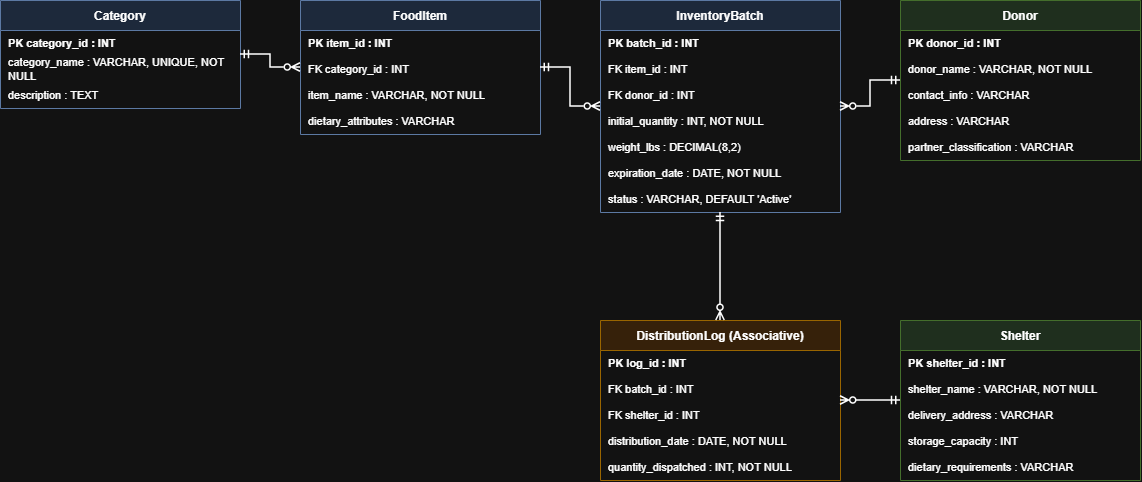

The diagram above was exported from draw.io. Its source (the exported page's mxGraphModel, read from the mxfile embedded in the PNG):
<mxGraphModel dx="1278" dy="748" grid="1" gridSize="10" guides="1" tooltips="1" connect="1" arrows="1" fold="1" page="1" pageScale="1" pageWidth="850" pageHeight="1100" math="0" shadow="0">
  <root>
    <mxCell id="0" />
    <mxCell id="1" parent="0" />
    <mxCell id="fRRw1wihDSPkBJSZaL_q-1" parent="1" style="swimlane;fontStyle=1;childLayout=stackLayout;horizontal=1;startSize=30;horizontalStack=0;resizeParent=1;resizeParentMax=0;resizeLast=0;collapsible=0;marginBottom=0;fillColor=#d5e8d4;strokeColor=#82b366;" value="Donor" vertex="1">
      <mxGeometry height="160" width="240" x="940" y="40" as="geometry" />
    </mxCell>
    <mxCell id="fRRw1wihDSPkBJSZaL_q-2" parent="fRRw1wihDSPkBJSZaL_q-1" style="text;align=left;verticalAlign=middle;spacingLeft=6;fontSize=11;fontStyle=1;strokeColor=none;fillColor=none;whiteSpace=wrap;" value="PK  donor_id : INT" vertex="1">
      <mxGeometry height="26" width="240" y="30" as="geometry" />
    </mxCell>
    <mxCell id="fRRw1wihDSPkBJSZaL_q-3" parent="fRRw1wihDSPkBJSZaL_q-1" style="text;align=left;verticalAlign=middle;spacingLeft=6;fontSize=11;strokeColor=none;fillColor=none;whiteSpace=wrap;" value="        donor_name : VARCHAR, NOT NULL" vertex="1">
      <mxGeometry height="26" width="240" y="56" as="geometry" />
    </mxCell>
    <mxCell id="fRRw1wihDSPkBJSZaL_q-4" parent="fRRw1wihDSPkBJSZaL_q-1" style="text;align=left;verticalAlign=middle;spacingLeft=6;fontSize=11;strokeColor=none;fillColor=none;whiteSpace=wrap;" value="        contact_info : VARCHAR" vertex="1">
      <mxGeometry height="26" width="240" y="82" as="geometry" />
    </mxCell>
    <mxCell id="fRRw1wihDSPkBJSZaL_q-5" parent="fRRw1wihDSPkBJSZaL_q-1" style="text;align=left;verticalAlign=middle;spacingLeft=6;fontSize=11;strokeColor=none;fillColor=none;whiteSpace=wrap;" value="        address : VARCHAR" vertex="1">
      <mxGeometry height="26" width="240" y="108" as="geometry" />
    </mxCell>
    <mxCell id="fRRw1wihDSPkBJSZaL_q-6" parent="fRRw1wihDSPkBJSZaL_q-1" style="text;align=left;verticalAlign=middle;spacingLeft=6;fontSize=11;strokeColor=none;fillColor=none;whiteSpace=wrap;" value="        partner_classification : VARCHAR" vertex="1">
      <mxGeometry height="26" width="240" y="134" as="geometry" />
    </mxCell>
    <mxCell id="fRRw1wihDSPkBJSZaL_q-7" parent="1" style="swimlane;fontStyle=1;childLayout=stackLayout;horizontal=1;startSize=30;horizontalStack=0;resizeParent=1;resizeParentMax=0;resizeLast=0;collapsible=0;marginBottom=0;fillColor=#dae8fc;strokeColor=#6c8ebf;" value="Category" vertex="1">
      <mxGeometry height="108" width="240" x="40" y="40" as="geometry" />
    </mxCell>
    <mxCell id="fRRw1wihDSPkBJSZaL_q-8" parent="fRRw1wihDSPkBJSZaL_q-7" style="text;align=left;verticalAlign=middle;spacingLeft=6;fontSize=11;fontStyle=1;strokeColor=none;fillColor=none;whiteSpace=wrap;" value="PK  category_id : INT" vertex="1">
      <mxGeometry height="26" width="240" y="30" as="geometry" />
    </mxCell>
    <mxCell id="fRRw1wihDSPkBJSZaL_q-9" parent="fRRw1wihDSPkBJSZaL_q-7" style="text;align=left;verticalAlign=middle;spacingLeft=6;fontSize=11;strokeColor=none;fillColor=none;whiteSpace=wrap;" value="        category_name : VARCHAR, UNIQUE, NOT NULL" vertex="1">
      <mxGeometry height="26" width="240" y="56" as="geometry" />
    </mxCell>
    <mxCell id="fRRw1wihDSPkBJSZaL_q-10" parent="fRRw1wihDSPkBJSZaL_q-7" style="text;align=left;verticalAlign=middle;spacingLeft=6;fontSize=11;strokeColor=none;fillColor=none;whiteSpace=wrap;" value="        description : TEXT" vertex="1">
      <mxGeometry height="26" width="240" y="82" as="geometry" />
    </mxCell>
    <mxCell id="fRRw1wihDSPkBJSZaL_q-11" parent="1" style="swimlane;fontStyle=1;childLayout=stackLayout;horizontal=1;startSize=30;horizontalStack=0;resizeParent=1;resizeParentMax=0;resizeLast=0;collapsible=0;marginBottom=0;fillColor=#dae8fc;strokeColor=#6c8ebf;" value="FoodItem" vertex="1">
      <mxGeometry height="134" width="240" x="340" y="40" as="geometry" />
    </mxCell>
    <mxCell id="fRRw1wihDSPkBJSZaL_q-12" parent="fRRw1wihDSPkBJSZaL_q-11" style="text;align=left;verticalAlign=middle;spacingLeft=6;fontSize=11;fontStyle=1;strokeColor=none;fillColor=none;whiteSpace=wrap;" value="PK  item_id : INT" vertex="1">
      <mxGeometry height="26" width="240" y="30" as="geometry" />
    </mxCell>
    <mxCell id="fRRw1wihDSPkBJSZaL_q-13" parent="fRRw1wihDSPkBJSZaL_q-11" style="text;align=left;verticalAlign=middle;spacingLeft=6;fontSize=11;strokeColor=none;fillColor=none;whiteSpace=wrap;" value="FK  category_id : INT" vertex="1">
      <mxGeometry height="26" width="240" y="56" as="geometry" />
    </mxCell>
    <mxCell id="fRRw1wihDSPkBJSZaL_q-14" parent="fRRw1wihDSPkBJSZaL_q-11" style="text;align=left;verticalAlign=middle;spacingLeft=6;fontSize=11;strokeColor=none;fillColor=none;whiteSpace=wrap;" value="        item_name : VARCHAR, NOT NULL" vertex="1">
      <mxGeometry height="26" width="240" y="82" as="geometry" />
    </mxCell>
    <mxCell id="fRRw1wihDSPkBJSZaL_q-15" parent="fRRw1wihDSPkBJSZaL_q-11" style="text;align=left;verticalAlign=middle;spacingLeft=6;fontSize=11;strokeColor=none;fillColor=none;whiteSpace=wrap;" value="        dietary_attributes : VARCHAR" vertex="1">
      <mxGeometry height="26" width="240" y="108" as="geometry" />
    </mxCell>
    <mxCell id="fRRw1wihDSPkBJSZaL_q-16" parent="1" style="swimlane;fontStyle=1;childLayout=stackLayout;horizontal=1;startSize=30;horizontalStack=0;resizeParent=1;resizeParentMax=0;resizeLast=0;collapsible=0;marginBottom=0;fillColor=#dae8fc;strokeColor=#6c8ebf;" value="InventoryBatch" vertex="1">
      <mxGeometry height="212" width="240" x="640" y="40" as="geometry" />
    </mxCell>
    <mxCell id="fRRw1wihDSPkBJSZaL_q-17" parent="fRRw1wihDSPkBJSZaL_q-16" style="text;align=left;verticalAlign=middle;spacingLeft=6;fontSize=11;fontStyle=1;strokeColor=none;fillColor=none;whiteSpace=wrap;" value="PK  batch_id : INT" vertex="1">
      <mxGeometry height="26" width="240" y="30" as="geometry" />
    </mxCell>
    <mxCell id="fRRw1wihDSPkBJSZaL_q-18" parent="fRRw1wihDSPkBJSZaL_q-16" style="text;align=left;verticalAlign=middle;spacingLeft=6;fontSize=11;strokeColor=none;fillColor=none;whiteSpace=wrap;" value="FK  item_id : INT" vertex="1">
      <mxGeometry height="26" width="240" y="56" as="geometry" />
    </mxCell>
    <mxCell id="fRRw1wihDSPkBJSZaL_q-19" parent="fRRw1wihDSPkBJSZaL_q-16" style="text;align=left;verticalAlign=middle;spacingLeft=6;fontSize=11;strokeColor=none;fillColor=none;whiteSpace=wrap;" value="FK  donor_id : INT" vertex="1">
      <mxGeometry height="26" width="240" y="82" as="geometry" />
    </mxCell>
    <mxCell id="fRRw1wihDSPkBJSZaL_q-20" parent="fRRw1wihDSPkBJSZaL_q-16" style="text;align=left;verticalAlign=middle;spacingLeft=6;fontSize=11;strokeColor=none;fillColor=none;whiteSpace=wrap;" value="        initial_quantity : INT, NOT NULL" vertex="1">
      <mxGeometry height="26" width="240" y="108" as="geometry" />
    </mxCell>
    <mxCell id="fRRw1wihDSPkBJSZaL_q-21" parent="fRRw1wihDSPkBJSZaL_q-16" style="text;align=left;verticalAlign=middle;spacingLeft=6;fontSize=11;strokeColor=none;fillColor=none;whiteSpace=wrap;" value="        weight_lbs : DECIMAL(8,2)" vertex="1">
      <mxGeometry height="26" width="240" y="134" as="geometry" />
    </mxCell>
    <mxCell id="fRRw1wihDSPkBJSZaL_q-22" parent="fRRw1wihDSPkBJSZaL_q-16" style="text;align=left;verticalAlign=middle;spacingLeft=6;fontSize=11;strokeColor=none;fillColor=none;whiteSpace=wrap;" value="        expiration_date : DATE, NOT NULL" vertex="1">
      <mxGeometry height="26" width="240" y="160" as="geometry" />
    </mxCell>
    <mxCell id="fRRw1wihDSPkBJSZaL_q-23" parent="fRRw1wihDSPkBJSZaL_q-16" style="text;align=left;verticalAlign=middle;spacingLeft=6;fontSize=11;strokeColor=none;fillColor=none;whiteSpace=wrap;" value="        status : VARCHAR, DEFAULT 'Active'" vertex="1">
      <mxGeometry height="26" width="240" y="186" as="geometry" />
    </mxCell>
    <mxCell id="fRRw1wihDSPkBJSZaL_q-24" parent="1" style="swimlane;fontStyle=1;childLayout=stackLayout;horizontal=1;startSize=30;horizontalStack=0;resizeParent=1;resizeParentMax=0;resizeLast=0;collapsible=0;marginBottom=0;fillColor=#d5e8d4;strokeColor=#82b366;" value="Shelter" vertex="1">
      <mxGeometry height="160" width="240" x="940" y="360" as="geometry" />
    </mxCell>
    <mxCell id="fRRw1wihDSPkBJSZaL_q-25" parent="fRRw1wihDSPkBJSZaL_q-24" style="text;align=left;verticalAlign=middle;spacingLeft=6;fontSize=11;fontStyle=1;strokeColor=none;fillColor=none;whiteSpace=wrap;" value="PK  shelter_id : INT" vertex="1">
      <mxGeometry height="26" width="240" y="30" as="geometry" />
    </mxCell>
    <mxCell id="fRRw1wihDSPkBJSZaL_q-26" parent="fRRw1wihDSPkBJSZaL_q-24" style="text;align=left;verticalAlign=middle;spacingLeft=6;fontSize=11;strokeColor=none;fillColor=none;whiteSpace=wrap;" value="        shelter_name : VARCHAR, NOT NULL" vertex="1">
      <mxGeometry height="26" width="240" y="56" as="geometry" />
    </mxCell>
    <mxCell id="fRRw1wihDSPkBJSZaL_q-27" parent="fRRw1wihDSPkBJSZaL_q-24" style="text;align=left;verticalAlign=middle;spacingLeft=6;fontSize=11;strokeColor=none;fillColor=none;whiteSpace=wrap;" value="        delivery_address : VARCHAR" vertex="1">
      <mxGeometry height="26" width="240" y="82" as="geometry" />
    </mxCell>
    <mxCell id="fRRw1wihDSPkBJSZaL_q-28" parent="fRRw1wihDSPkBJSZaL_q-24" style="text;align=left;verticalAlign=middle;spacingLeft=6;fontSize=11;strokeColor=none;fillColor=none;whiteSpace=wrap;" value="        storage_capacity : INT" vertex="1">
      <mxGeometry height="26" width="240" y="108" as="geometry" />
    </mxCell>
    <mxCell id="fRRw1wihDSPkBJSZaL_q-29" parent="fRRw1wihDSPkBJSZaL_q-24" style="text;align=left;verticalAlign=middle;spacingLeft=6;fontSize=11;strokeColor=none;fillColor=none;whiteSpace=wrap;" value="        dietary_requirements : VARCHAR" vertex="1">
      <mxGeometry height="26" width="240" y="134" as="geometry" />
    </mxCell>
    <mxCell id="fRRw1wihDSPkBJSZaL_q-30" parent="1" style="swimlane;fontStyle=1;childLayout=stackLayout;horizontal=1;startSize=30;horizontalStack=0;resizeParent=1;resizeParentMax=0;resizeLast=0;collapsible=0;marginBottom=0;fillColor=#ffe6cc;strokeColor=#d79b00;" value="DistributionLog (Associative)" vertex="1">
      <mxGeometry height="160" width="240" x="640" y="360" as="geometry" />
    </mxCell>
    <mxCell id="fRRw1wihDSPkBJSZaL_q-31" parent="fRRw1wihDSPkBJSZaL_q-30" style="text;align=left;verticalAlign=middle;spacingLeft=6;fontSize=11;fontStyle=1;strokeColor=none;fillColor=none;whiteSpace=wrap;" value="PK  log_id : INT" vertex="1">
      <mxGeometry height="26" width="240" y="30" as="geometry" />
    </mxCell>
    <mxCell id="fRRw1wihDSPkBJSZaL_q-32" parent="fRRw1wihDSPkBJSZaL_q-30" style="text;align=left;verticalAlign=middle;spacingLeft=6;fontSize=11;strokeColor=none;fillColor=none;whiteSpace=wrap;" value="FK  batch_id : INT" vertex="1">
      <mxGeometry height="26" width="240" y="56" as="geometry" />
    </mxCell>
    <mxCell id="fRRw1wihDSPkBJSZaL_q-33" parent="fRRw1wihDSPkBJSZaL_q-30" style="text;align=left;verticalAlign=middle;spacingLeft=6;fontSize=11;strokeColor=none;fillColor=none;whiteSpace=wrap;" value="FK  shelter_id : INT" vertex="1">
      <mxGeometry height="26" width="240" y="82" as="geometry" />
    </mxCell>
    <mxCell id="fRRw1wihDSPkBJSZaL_q-34" parent="fRRw1wihDSPkBJSZaL_q-30" style="text;align=left;verticalAlign=middle;spacingLeft=6;fontSize=11;strokeColor=none;fillColor=none;whiteSpace=wrap;" value="        distribution_date : DATE, NOT NULL" vertex="1">
      <mxGeometry height="26" width="240" y="108" as="geometry" />
    </mxCell>
    <mxCell id="fRRw1wihDSPkBJSZaL_q-35" parent="fRRw1wihDSPkBJSZaL_q-30" style="text;align=left;verticalAlign=middle;spacingLeft=6;fontSize=11;strokeColor=none;fillColor=none;whiteSpace=wrap;" value="        quantity_dispatched : INT, NOT NULL" vertex="1">
      <mxGeometry height="26" width="240" y="134" as="geometry" />
    </mxCell>
    <mxCell id="fRRw1wihDSPkBJSZaL_q-36" edge="1" parent="1" source="fRRw1wihDSPkBJSZaL_q-7" style="edgeStyle=orthogonalEdgeStyle;rounded=0;startArrow=ERmandOne;endArrow=ERzeroToMany;startFill=0;endFill=0;strokeWidth=1.5;exitX=1;exitY=0.5;entryX=0;entryY=0.5;" target="fRRw1wihDSPkBJSZaL_q-11">
      <mxGeometry relative="1" as="geometry" />
    </mxCell>
    <mxCell id="fRRw1wihDSPkBJSZaL_q-37" edge="1" parent="1" source="fRRw1wihDSPkBJSZaL_q-11" style="edgeStyle=orthogonalEdgeStyle;rounded=0;startArrow=ERmandOne;endArrow=ERzeroToMany;startFill=0;endFill=0;strokeWidth=1.5;exitX=1;exitY=0.5;entryX=0;entryY=0.5;" target="fRRw1wihDSPkBJSZaL_q-16">
      <mxGeometry relative="1" as="geometry" />
    </mxCell>
    <mxCell id="fRRw1wihDSPkBJSZaL_q-38" edge="1" parent="1" source="fRRw1wihDSPkBJSZaL_q-1" style="edgeStyle=orthogonalEdgeStyle;rounded=0;startArrow=ERmandOne;endArrow=ERzeroToMany;startFill=0;endFill=0;strokeWidth=1.5;exitX=0;exitY=0.5;entryX=1;entryY=0.5;" target="fRRw1wihDSPkBJSZaL_q-16">
      <mxGeometry relative="1" as="geometry" />
    </mxCell>
    <mxCell id="fRRw1wihDSPkBJSZaL_q-39" edge="1" parent="1" source="fRRw1wihDSPkBJSZaL_q-16" style="edgeStyle=orthogonalEdgeStyle;rounded=0;startArrow=ERmandOne;endArrow=ERzeroToMany;startFill=0;endFill=0;strokeWidth=1.5;exitX=0.5;exitY=1;entryX=0.5;entryY=0;" target="fRRw1wihDSPkBJSZaL_q-30">
      <mxGeometry relative="1" as="geometry" />
    </mxCell>
    <mxCell id="fRRw1wihDSPkBJSZaL_q-40" edge="1" parent="1" source="fRRw1wihDSPkBJSZaL_q-24" style="edgeStyle=orthogonalEdgeStyle;rounded=0;startArrow=ERmandOne;endArrow=ERzeroToMany;startFill=0;endFill=0;strokeWidth=1.5;exitX=0;exitY=0.5;entryX=1;entryY=0.5;" target="fRRw1wihDSPkBJSZaL_q-30">
      <mxGeometry relative="1" as="geometry" />
    </mxCell>
  </root>
</mxGraphModel>